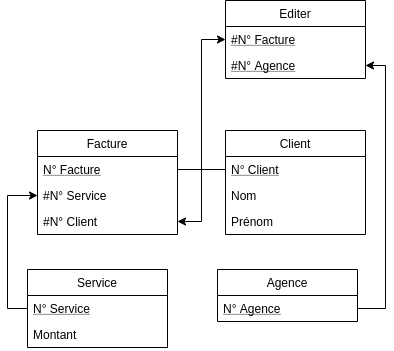

The diagram above was exported from draw.io. Its source (the exported page's mxGraphModel, read from the mxfile embedded in the PNG):
<mxGraphModel dx="710" dy="442" grid="1" gridSize="10" guides="1" tooltips="1" connect="1" arrows="1" fold="1" page="1" pageScale="1" pageWidth="827" pageHeight="1169" math="0" shadow="0">
  <root>
    <mxCell id="0" />
    <mxCell id="1" parent="0" />
    <mxCell id="2" value="Service" style="swimlane;fontStyle=0;childLayout=stackLayout;horizontal=1;startSize=26;fillColor=none;horizontalStack=0;resizeParent=1;resizeParentMax=0;resizeLast=0;collapsible=1;marginBottom=0;" vertex="1" parent="1">
      <mxGeometry x="1800" y="279" width="140" height="78" as="geometry" />
    </mxCell>
    <mxCell id="3" value="N° Service" style="text;strokeColor=none;fillColor=none;align=left;verticalAlign=top;spacingLeft=4;spacingRight=4;overflow=hidden;rotatable=0;points=[[0,0.5],[1,0.5]];portConstraint=eastwest;fontStyle=4" vertex="1" parent="2">
      <mxGeometry y="26" width="140" height="26" as="geometry" />
    </mxCell>
    <mxCell id="4" value="Montant" style="text;strokeColor=none;fillColor=none;align=left;verticalAlign=top;spacingLeft=4;spacingRight=4;overflow=hidden;rotatable=0;points=[[0,0.5],[1,0.5]];portConstraint=eastwest;" vertex="1" parent="2">
      <mxGeometry y="52" width="140" height="26" as="geometry" />
    </mxCell>
    <mxCell id="5" value="Client" style="swimlane;fontStyle=0;childLayout=stackLayout;horizontal=1;startSize=26;fillColor=none;horizontalStack=0;resizeParent=1;resizeParentMax=0;resizeLast=0;collapsible=1;marginBottom=0;" vertex="1" parent="1">
      <mxGeometry x="1998" y="140" width="140" height="104" as="geometry" />
    </mxCell>
    <mxCell id="6" value="N° Client" style="text;strokeColor=none;fillColor=none;align=left;verticalAlign=top;spacingLeft=4;spacingRight=4;overflow=hidden;rotatable=0;points=[[0,0.5],[1,0.5]];portConstraint=eastwest;fontStyle=4" vertex="1" parent="5">
      <mxGeometry y="26" width="140" height="26" as="geometry" />
    </mxCell>
    <mxCell id="7" value="Nom" style="text;strokeColor=none;fillColor=none;align=left;verticalAlign=top;spacingLeft=4;spacingRight=4;overflow=hidden;rotatable=0;points=[[0,0.5],[1,0.5]];portConstraint=eastwest;" vertex="1" parent="5">
      <mxGeometry y="52" width="140" height="26" as="geometry" />
    </mxCell>
    <mxCell id="8" value="Prénom" style="text;strokeColor=none;fillColor=none;align=left;verticalAlign=top;spacingLeft=4;spacingRight=4;overflow=hidden;rotatable=0;points=[[0,0.5],[1,0.5]];portConstraint=eastwest;" vertex="1" parent="5">
      <mxGeometry y="78" width="140" height="26" as="geometry" />
    </mxCell>
    <mxCell id="9" value="Agence" style="swimlane;fontStyle=0;childLayout=stackLayout;horizontal=1;startSize=26;fillColor=none;horizontalStack=0;resizeParent=1;resizeParentMax=0;resizeLast=0;collapsible=1;marginBottom=0;" vertex="1" parent="1">
      <mxGeometry x="1990" y="279" width="140" height="52" as="geometry" />
    </mxCell>
    <mxCell id="10" value="N° Agence" style="text;strokeColor=none;fillColor=none;align=left;verticalAlign=top;spacingLeft=4;spacingRight=4;overflow=hidden;rotatable=0;points=[[0,0.5],[1,0.5]];portConstraint=eastwest;fontStyle=4" vertex="1" parent="9">
      <mxGeometry y="26" width="140" height="26" as="geometry" />
    </mxCell>
    <mxCell id="11" value="Editer" style="swimlane;fontStyle=0;childLayout=stackLayout;horizontal=1;startSize=26;fillColor=none;horizontalStack=0;resizeParent=1;resizeParentMax=0;resizeLast=0;collapsible=1;marginBottom=0;" vertex="1" parent="1">
      <mxGeometry x="1998" y="10" width="140" height="78" as="geometry" />
    </mxCell>
    <mxCell id="12" value="#N° Facture" style="text;strokeColor=none;fillColor=none;align=left;verticalAlign=top;spacingLeft=4;spacingRight=4;overflow=hidden;rotatable=0;points=[[0,0.5],[1,0.5]];portConstraint=eastwest;fontStyle=4" vertex="1" parent="11">
      <mxGeometry y="26" width="140" height="26" as="geometry" />
    </mxCell>
    <mxCell id="13" value="#N° Agence" style="text;strokeColor=none;fillColor=none;align=left;verticalAlign=top;spacingLeft=4;spacingRight=4;overflow=hidden;rotatable=0;points=[[0,0.5],[1,0.5]];portConstraint=eastwest;fontStyle=4" vertex="1" parent="11">
      <mxGeometry y="52" width="140" height="26" as="geometry" />
    </mxCell>
    <mxCell id="14" value="Facture" style="swimlane;fontStyle=0;childLayout=stackLayout;horizontal=1;startSize=26;fillColor=none;horizontalStack=0;resizeParent=1;resizeParentMax=0;resizeLast=0;collapsible=1;marginBottom=0;" vertex="1" parent="1">
      <mxGeometry x="1810" y="140" width="140" height="104" as="geometry" />
    </mxCell>
    <mxCell id="15" value="N° Facture" style="text;strokeColor=none;fillColor=none;align=left;verticalAlign=top;spacingLeft=4;spacingRight=4;overflow=hidden;rotatable=0;points=[[0,0.5],[1,0.5]];portConstraint=eastwest;fontStyle=4" vertex="1" parent="14">
      <mxGeometry y="26" width="140" height="26" as="geometry" />
    </mxCell>
    <mxCell id="16" value="#N° Service" style="text;strokeColor=none;fillColor=none;align=left;verticalAlign=top;spacingLeft=4;spacingRight=4;overflow=hidden;rotatable=0;points=[[0,0.5],[1,0.5]];portConstraint=eastwest;fontStyle=0" vertex="1" parent="14">
      <mxGeometry y="52" width="140" height="26" as="geometry" />
    </mxCell>
    <mxCell id="17" value="#N° Client" style="text;strokeColor=none;fillColor=none;align=left;verticalAlign=top;spacingLeft=4;spacingRight=4;overflow=hidden;rotatable=0;points=[[0,0.5],[1,0.5]];portConstraint=eastwest;fontStyle=0" vertex="1" parent="14">
      <mxGeometry y="78" width="140" height="26" as="geometry" />
    </mxCell>
    <mxCell id="18" style="edgeStyle=orthogonalEdgeStyle;rounded=0;orthogonalLoop=1;jettySize=auto;html=1;exitX=0;exitY=0.5;exitDx=0;exitDy=0;entryX=0;entryY=0.5;entryDx=0;entryDy=0;endArrow=classic;endFill=1;" edge="1" source="3" target="16" parent="1">
      <mxGeometry relative="1" as="geometry" />
    </mxCell>
    <mxCell id="19" style="edgeStyle=orthogonalEdgeStyle;rounded=0;orthogonalLoop=1;jettySize=auto;html=1;exitX=0;exitY=0.5;exitDx=0;exitDy=0;entryX=1;entryY=0.5;entryDx=0;entryDy=0;endArrow=classic;endFill=1;" edge="1" source="6" target="17" parent="1">
      <mxGeometry relative="1" as="geometry" />
    </mxCell>
    <mxCell id="20" style="edgeStyle=orthogonalEdgeStyle;rounded=0;orthogonalLoop=1;jettySize=auto;html=1;exitX=1;exitY=0.5;exitDx=0;exitDy=0;entryX=0;entryY=0.5;entryDx=0;entryDy=0;endArrow=classic;endFill=1;" edge="1" source="15" target="11" parent="1">
      <mxGeometry relative="1" as="geometry" />
    </mxCell>
    <mxCell id="21" style="edgeStyle=orthogonalEdgeStyle;rounded=0;orthogonalLoop=1;jettySize=auto;html=1;exitX=1;exitY=0.5;exitDx=0;exitDy=0;entryX=1;entryY=0.5;entryDx=0;entryDy=0;endArrow=classic;endFill=1;" edge="1" source="10" target="13" parent="1">
      <mxGeometry relative="1" as="geometry" />
    </mxCell>
  </root>
</mxGraphModel>